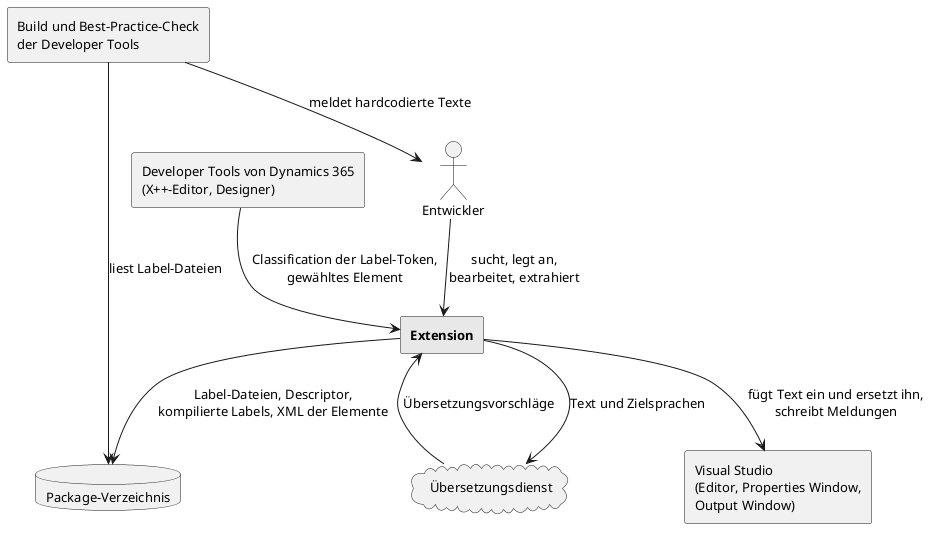

The diagram above was rendered by PlantUML. Its source (embedded in the PNG):
@startuml
' Kontext der Extension: Benutzer, Host und Nachbarsysteme.
' Rendern: plantuml -tpng -charset UTF-8 Kontextdiagramm.puml

skinparam defaultFontSize 13
skinparam shadowing false

actor "Entwickler" as DEV
rectangle "**Extension**" as EXT #E8E8E8
rectangle "Visual Studio\n(Editor, Properties Window,\nOutput Window)" as VS
rectangle "Developer Tools von Dynamics 365\n(X++-Editor, Designer)" as D365
rectangle "Build und Best-Practice-Check\nder Developer Tools" as BUILD
database "Package-Verzeichnis" as PKG
cloud "Übersetzungsdienst" as SVC

DEV --> EXT : sucht, legt an,\nbearbeitet, extrahiert
EXT --> VS : fügt Text ein und ersetzt ihn,\nschreibt Meldungen
D365 --> EXT : Classification der Label-Token,\ngewähltes Element
EXT --> PKG : Label-Dateien, Descriptor,\nkompilierte Labels, XML der Elemente
EXT --> SVC : Text und Zielsprachen
SVC --> EXT : Übersetzungsvorschläge
BUILD --> PKG : liest Label-Dateien
BUILD --> DEV : meldet hardcodierte Texte
@enduml